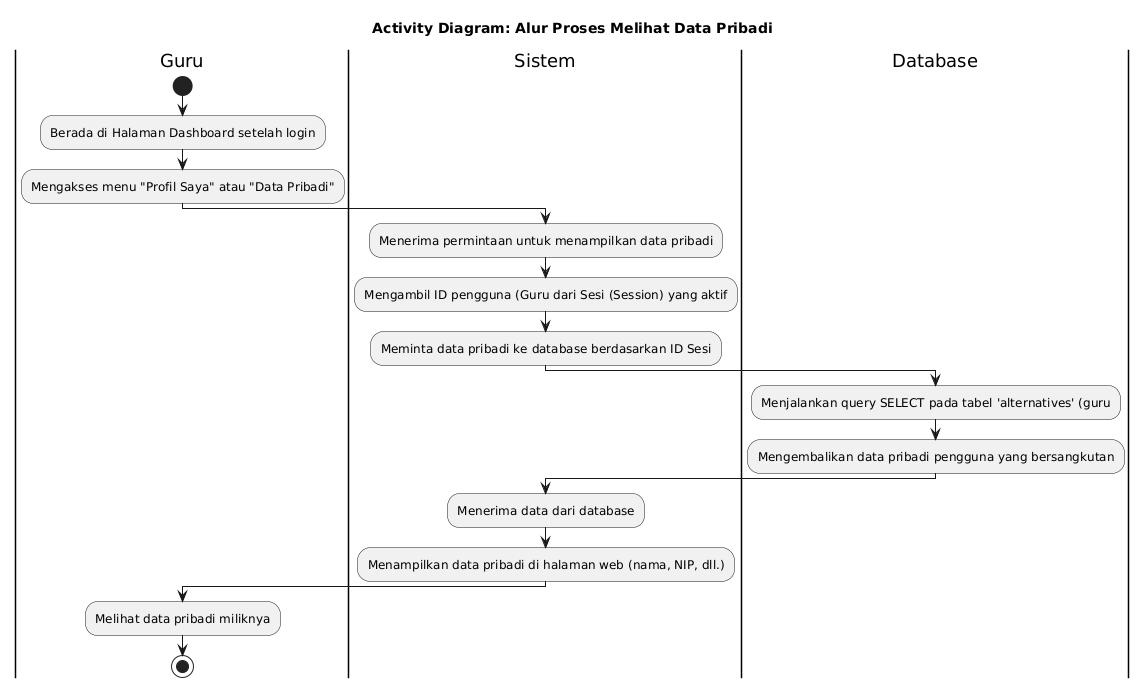

The diagram above was rendered by PlantUML. Its source (embedded in the PNG):
@startuml
title Activity Diagram: Alur Proses Melihat Data Pribadi

|Guru|
start
:Berada di Halaman Dashboard setelah login;
:Mengakses menu "Profil Saya" atau "Data Pribadi";

|Sistem|
:Menerima permintaan untuk menampilkan data pribadi;
:Mengambil ID pengguna (Guru dari Sesi (Session) yang aktif;
:Meminta data pribadi ke database berdasarkan ID Sesi;

|Database|
:Menjalankan query SELECT pada tabel 'alternatives' (guru;
:Mengembalikan data pribadi pengguna yang bersangkutan;

|Sistem|
:Menerima data dari database;
:Menampilkan data pribadi di halaman web (nama, NIP, dll.);

|Guru|
:Melihat data pribadi miliknya;
stop
@enduml